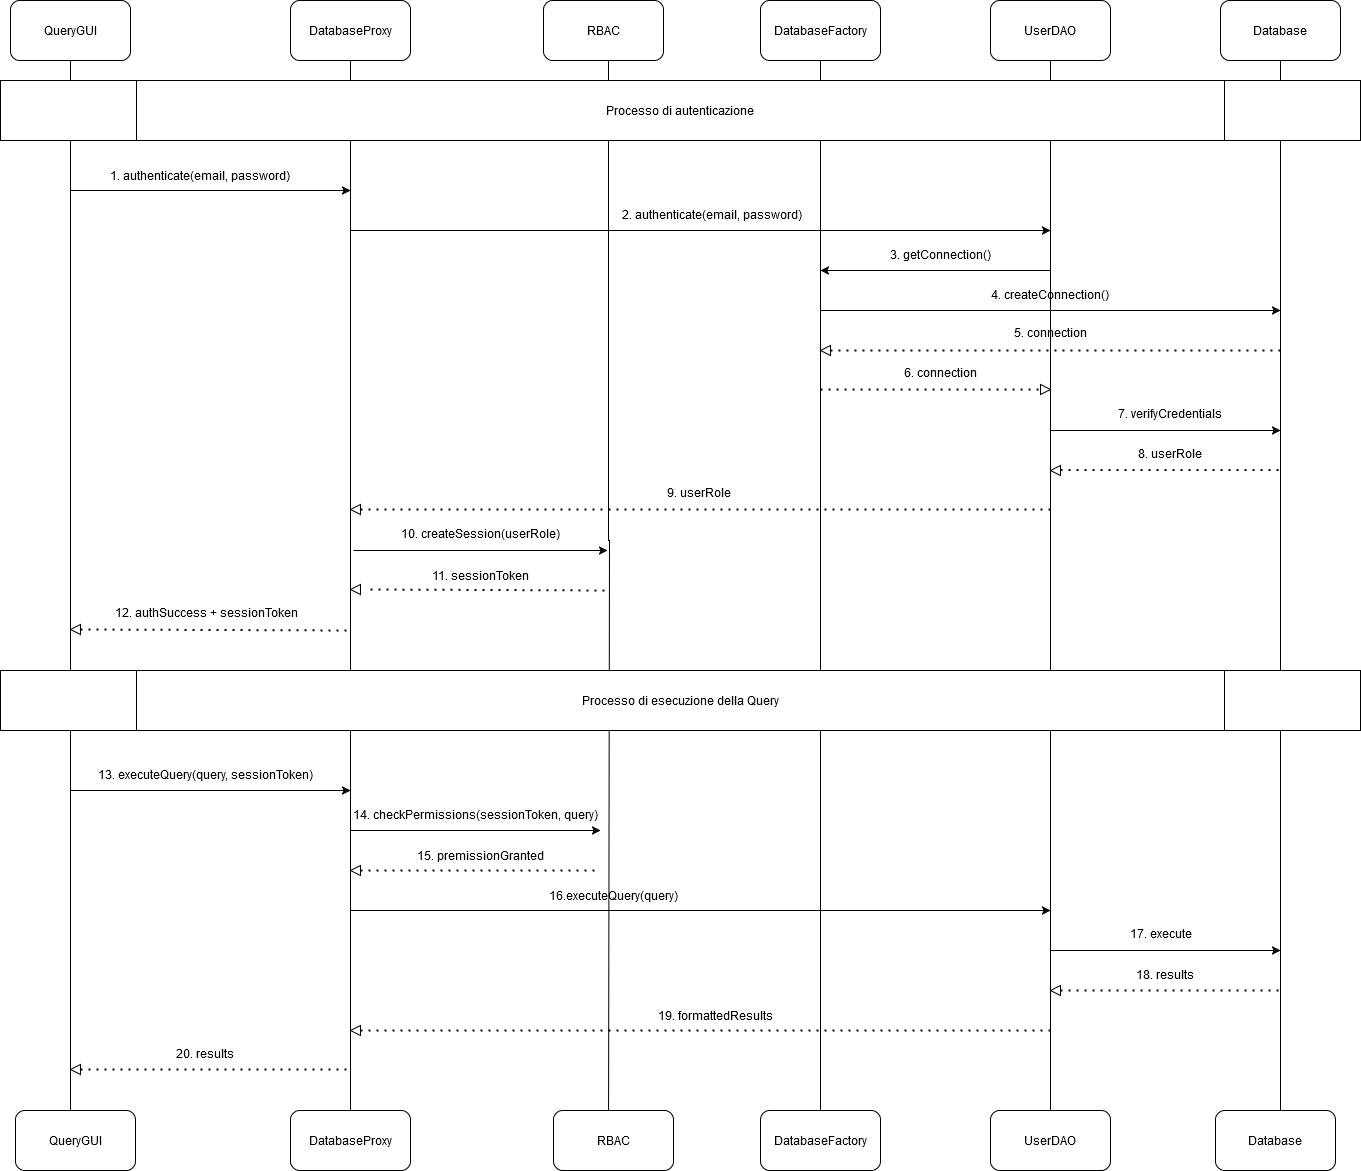

The diagram above was exported from draw.io. Its source (the exported page's mxGraphModel, read from the mxfile embedded in the PNG):
<mxGraphModel dx="3453" dy="787" grid="1" gridSize="10" guides="1" tooltips="1" connect="1" arrows="1" fold="1" page="1" pageScale="1" pageWidth="827" pageHeight="1169" math="0" shadow="0">
  <root>
    <mxCell id="0" />
    <mxCell id="1" parent="0" />
    <mxCell id="q1kCWiZTgGvtr_SKBVRb-2" style="edgeStyle=orthogonalEdgeStyle;rounded=0;orthogonalLoop=1;jettySize=auto;html=1;" parent="1" source="q1kCWiZTgGvtr_SKBVRb-1" edge="1">
      <mxGeometry relative="1" as="geometry">
        <mxPoint x="-1300" y="1170" as="targetPoint" />
      </mxGeometry>
    </mxCell>
    <mxCell id="q1kCWiZTgGvtr_SKBVRb-1" value="QueryGUI" style="rounded=1;whiteSpace=wrap;html=1;" parent="1" vertex="1">
      <mxGeometry x="-1360" y="50" width="120" height="60" as="geometry" />
    </mxCell>
    <mxCell id="q1kCWiZTgGvtr_SKBVRb-4" value="QueryGUI" style="rounded=1;whiteSpace=wrap;html=1;" parent="1" vertex="1">
      <mxGeometry x="-1355" y="1160" width="120" height="60" as="geometry" />
    </mxCell>
    <mxCell id="q1kCWiZTgGvtr_SKBVRb-5" style="edgeStyle=orthogonalEdgeStyle;rounded=0;orthogonalLoop=1;jettySize=auto;html=1;" parent="1" source="q1kCWiZTgGvtr_SKBVRb-6" edge="1">
      <mxGeometry relative="1" as="geometry">
        <mxPoint x="-1020" y="1170" as="targetPoint" />
      </mxGeometry>
    </mxCell>
    <mxCell id="q1kCWiZTgGvtr_SKBVRb-6" value="DatabaseProxy" style="rounded=1;whiteSpace=wrap;html=1;" parent="1" vertex="1">
      <mxGeometry x="-1080" y="50" width="120" height="60" as="geometry" />
    </mxCell>
    <mxCell id="q1kCWiZTgGvtr_SKBVRb-7" value="DatabaseProxy" style="rounded=1;whiteSpace=wrap;html=1;" parent="1" vertex="1">
      <mxGeometry x="-1080" y="1160" width="120" height="60" as="geometry" />
    </mxCell>
    <mxCell id="q1kCWiZTgGvtr_SKBVRb-10" value="RBAC" style="rounded=1;whiteSpace=wrap;html=1;" parent="1" vertex="1">
      <mxGeometry x="-827" y="50" width="120" height="60" as="geometry" />
    </mxCell>
    <mxCell id="q1kCWiZTgGvtr_SKBVRb-12" style="edgeStyle=orthogonalEdgeStyle;rounded=0;orthogonalLoop=1;jettySize=auto;html=1;" parent="1" source="q1kCWiZTgGvtr_SKBVRb-13" edge="1">
      <mxGeometry relative="1" as="geometry">
        <mxPoint x="-550" y="1170" as="targetPoint" />
      </mxGeometry>
    </mxCell>
    <mxCell id="q1kCWiZTgGvtr_SKBVRb-13" value="DatabaseFactory" style="rounded=1;whiteSpace=wrap;html=1;" parent="1" vertex="1">
      <mxGeometry x="-610" y="50" width="120" height="60" as="geometry" />
    </mxCell>
    <mxCell id="q1kCWiZTgGvtr_SKBVRb-14" value="DatabaseFactory" style="rounded=1;whiteSpace=wrap;html=1;" parent="1" vertex="1">
      <mxGeometry x="-610" y="1160" width="120" height="60" as="geometry" />
    </mxCell>
    <mxCell id="q1kCWiZTgGvtr_SKBVRb-15" style="edgeStyle=orthogonalEdgeStyle;rounded=0;orthogonalLoop=1;jettySize=auto;html=1;exitX=0.5;exitY=1;exitDx=0;exitDy=0;" parent="1" source="q1kCWiZTgGvtr_SKBVRb-16" edge="1">
      <mxGeometry relative="1" as="geometry">
        <mxPoint x="-320" y="1170" as="targetPoint" />
      </mxGeometry>
    </mxCell>
    <mxCell id="q1kCWiZTgGvtr_SKBVRb-16" value="UserDAO" style="rounded=1;whiteSpace=wrap;html=1;" parent="1" vertex="1">
      <mxGeometry x="-380" y="50" width="120" height="60" as="geometry" />
    </mxCell>
    <mxCell id="q1kCWiZTgGvtr_SKBVRb-17" value="UserDAO" style="rounded=1;whiteSpace=wrap;html=1;" parent="1" vertex="1">
      <mxGeometry x="-380" y="1160" width="120" height="60" as="geometry" />
    </mxCell>
    <mxCell id="q1kCWiZTgGvtr_SKBVRb-18" style="edgeStyle=orthogonalEdgeStyle;rounded=0;orthogonalLoop=1;jettySize=auto;html=1;" parent="1" source="q1kCWiZTgGvtr_SKBVRb-19" edge="1">
      <mxGeometry relative="1" as="geometry">
        <mxPoint x="-90" y="1170" as="targetPoint" />
      </mxGeometry>
    </mxCell>
    <mxCell id="q1kCWiZTgGvtr_SKBVRb-19" value="Database" style="rounded=1;whiteSpace=wrap;html=1;" parent="1" vertex="1">
      <mxGeometry x="-150" y="50" width="120" height="60" as="geometry" />
    </mxCell>
    <mxCell id="q1kCWiZTgGvtr_SKBVRb-20" value="Database" style="rounded=1;whiteSpace=wrap;html=1;" parent="1" vertex="1">
      <mxGeometry x="-155" y="1160" width="120" height="60" as="geometry" />
    </mxCell>
    <mxCell id="q1kCWiZTgGvtr_SKBVRb-21" value="" style="endArrow=classic;html=1;rounded=0;" parent="1" edge="1">
      <mxGeometry width="50" height="50" relative="1" as="geometry">
        <mxPoint x="-1300" y="240" as="sourcePoint" />
        <mxPoint x="-1020" y="240" as="targetPoint" />
      </mxGeometry>
    </mxCell>
    <mxCell id="q1kCWiZTgGvtr_SKBVRb-23" value="1. authenticate(email, password)" style="text;html=1;align=center;verticalAlign=middle;whiteSpace=wrap;rounded=0;" parent="1" vertex="1">
      <mxGeometry x="-1300" y="210" width="260" height="30" as="geometry" />
    </mxCell>
    <mxCell id="q1kCWiZTgGvtr_SKBVRb-24" value="" style="endArrow=classic;html=1;rounded=0;" parent="1" edge="1">
      <mxGeometry width="50" height="50" relative="1" as="geometry">
        <mxPoint x="-1020" y="280" as="sourcePoint" />
        <mxPoint x="-320" y="280" as="targetPoint" />
      </mxGeometry>
    </mxCell>
    <mxCell id="q1kCWiZTgGvtr_SKBVRb-25" value="2. authenticate(email, password)" style="text;html=1;align=center;verticalAlign=middle;whiteSpace=wrap;rounded=0;" parent="1" vertex="1">
      <mxGeometry x="-788" y="249" width="260" height="30" as="geometry" />
    </mxCell>
    <mxCell id="q1kCWiZTgGvtr_SKBVRb-26" value="" style="endArrow=classic;html=1;rounded=0;" parent="1" edge="1">
      <mxGeometry width="50" height="50" relative="1" as="geometry">
        <mxPoint x="-320" y="320" as="sourcePoint" />
        <mxPoint x="-550" y="320" as="targetPoint" />
      </mxGeometry>
    </mxCell>
    <mxCell id="q1kCWiZTgGvtr_SKBVRb-27" value="3. getConnection()" style="text;html=1;align=center;verticalAlign=middle;whiteSpace=wrap;rounded=0;" parent="1" vertex="1">
      <mxGeometry x="-560" y="289" width="260" height="30" as="geometry" />
    </mxCell>
    <mxCell id="q1kCWiZTgGvtr_SKBVRb-28" value="" style="endArrow=classic;html=1;rounded=0;" parent="1" edge="1">
      <mxGeometry width="50" height="50" relative="1" as="geometry">
        <mxPoint x="-550" y="360" as="sourcePoint" />
        <mxPoint x="-90" y="360" as="targetPoint" />
      </mxGeometry>
    </mxCell>
    <mxCell id="q1kCWiZTgGvtr_SKBVRb-29" value="4. createConnection()" style="text;html=1;align=center;verticalAlign=middle;whiteSpace=wrap;rounded=0;" parent="1" vertex="1">
      <mxGeometry x="-450" y="329" width="260" height="30" as="geometry" />
    </mxCell>
    <mxCell id="q1kCWiZTgGvtr_SKBVRb-30" value="" style="endArrow=none;dashed=1;html=1;dashPattern=1 3;strokeWidth=2;rounded=0;" parent="1" source="q1kCWiZTgGvtr_SKBVRb-31" edge="1">
      <mxGeometry width="50" height="50" relative="1" as="geometry">
        <mxPoint x="-550" y="400" as="sourcePoint" />
        <mxPoint x="-90" y="400" as="targetPoint" />
      </mxGeometry>
    </mxCell>
    <mxCell id="q1kCWiZTgGvtr_SKBVRb-32" value="" style="endArrow=none;dashed=1;html=1;dashPattern=1 3;strokeWidth=2;rounded=0;" parent="1" target="q1kCWiZTgGvtr_SKBVRb-31" edge="1">
      <mxGeometry width="50" height="50" relative="1" as="geometry">
        <mxPoint x="-550" y="400" as="sourcePoint" />
        <mxPoint x="-90" y="400" as="targetPoint" />
      </mxGeometry>
    </mxCell>
    <mxCell id="q1kCWiZTgGvtr_SKBVRb-31" value="" style="triangle;whiteSpace=wrap;html=1;rotation=-180;" parent="1" vertex="1">
      <mxGeometry x="-550" y="395" width="10" height="10" as="geometry" />
    </mxCell>
    <mxCell id="q1kCWiZTgGvtr_SKBVRb-34" value="" style="endArrow=none;dashed=1;html=1;dashPattern=1 3;strokeWidth=2;rounded=0;" parent="1" target="q1kCWiZTgGvtr_SKBVRb-35" edge="1">
      <mxGeometry width="50" height="50" relative="1" as="geometry">
        <mxPoint x="-550" y="439" as="sourcePoint" />
        <mxPoint x="-80" y="410" as="targetPoint" />
      </mxGeometry>
    </mxCell>
    <mxCell id="q1kCWiZTgGvtr_SKBVRb-35" value="" style="triangle;whiteSpace=wrap;html=1;rotation=0;" parent="1" vertex="1">
      <mxGeometry x="-330" y="434" width="10" height="10" as="geometry" />
    </mxCell>
    <mxCell id="q1kCWiZTgGvtr_SKBVRb-36" value="6. connection" style="text;html=1;align=center;verticalAlign=middle;whiteSpace=wrap;rounded=0;" parent="1" vertex="1">
      <mxGeometry x="-560" y="407" width="260" height="30" as="geometry" />
    </mxCell>
    <mxCell id="q1kCWiZTgGvtr_SKBVRb-37" value="" style="endArrow=classic;html=1;rounded=0;" parent="1" edge="1">
      <mxGeometry width="50" height="50" relative="1" as="geometry">
        <mxPoint x="-320" y="480" as="sourcePoint" />
        <mxPoint x="-90" y="480" as="targetPoint" />
      </mxGeometry>
    </mxCell>
    <mxCell id="q1kCWiZTgGvtr_SKBVRb-38" value="7. verifyCredentials" style="text;html=1;align=center;verticalAlign=middle;whiteSpace=wrap;rounded=0;" parent="1" vertex="1">
      <mxGeometry x="-330" y="448" width="260" height="30" as="geometry" />
    </mxCell>
    <mxCell id="q1kCWiZTgGvtr_SKBVRb-33" value="5. connection" style="text;html=1;align=center;verticalAlign=middle;whiteSpace=wrap;rounded=0;" parent="1" vertex="1">
      <mxGeometry x="-450" y="367" width="260" height="30" as="geometry" />
    </mxCell>
    <mxCell id="q1kCWiZTgGvtr_SKBVRb-41" value="" style="triangle;whiteSpace=wrap;html=1;rotation=-180;" parent="1" vertex="1">
      <mxGeometry x="-320" y="515" width="10" height="10" as="geometry" />
    </mxCell>
    <mxCell id="q1kCWiZTgGvtr_SKBVRb-43" value="" style="endArrow=none;dashed=1;html=1;dashPattern=1 3;strokeWidth=2;rounded=0;" parent="1" edge="1">
      <mxGeometry width="50" height="50" relative="1" as="geometry">
        <mxPoint x="-310" y="519.58" as="sourcePoint" />
        <mxPoint x="-90" y="519.58" as="targetPoint" />
      </mxGeometry>
    </mxCell>
    <mxCell id="q1kCWiZTgGvtr_SKBVRb-44" value="8. userRole" style="text;html=1;align=center;verticalAlign=middle;whiteSpace=wrap;rounded=0;" parent="1" vertex="1">
      <mxGeometry x="-330" y="488" width="260" height="30" as="geometry" />
    </mxCell>
    <mxCell id="q1kCWiZTgGvtr_SKBVRb-45" value="" style="triangle;whiteSpace=wrap;html=1;rotation=-180;" parent="1" vertex="1">
      <mxGeometry x="-1020" y="554" width="10" height="10" as="geometry" />
    </mxCell>
    <mxCell id="q1kCWiZTgGvtr_SKBVRb-46" value="" style="endArrow=none;dashed=1;html=1;dashPattern=1 3;strokeWidth=2;rounded=0;exitX=0;exitY=0.5;exitDx=0;exitDy=0;" parent="1" source="q1kCWiZTgGvtr_SKBVRb-45" edge="1">
      <mxGeometry width="50" height="50" relative="1" as="geometry">
        <mxPoint x="-860" y="410" as="sourcePoint" />
        <mxPoint x="-319.04761904761904" y="559" as="targetPoint" />
      </mxGeometry>
    </mxCell>
    <mxCell id="q1kCWiZTgGvtr_SKBVRb-47" value="9. userRole" style="text;html=1;align=center;verticalAlign=middle;whiteSpace=wrap;rounded=0;" parent="1" vertex="1">
      <mxGeometry x="-720" y="527" width="97" height="30" as="geometry" />
    </mxCell>
    <mxCell id="q1kCWiZTgGvtr_SKBVRb-48" value="" style="endArrow=classic;html=1;rounded=0;" parent="1" edge="1">
      <mxGeometry width="50" height="50" relative="1" as="geometry">
        <mxPoint x="-1017" y="600" as="sourcePoint" />
        <mxPoint x="-763" y="600" as="targetPoint" />
      </mxGeometry>
    </mxCell>
    <mxCell id="q1kCWiZTgGvtr_SKBVRb-51" value="10. createSession(userRole)" style="text;html=1;align=center;verticalAlign=middle;whiteSpace=wrap;rounded=0;" parent="1" vertex="1">
      <mxGeometry x="-980" y="568" width="180" height="30" as="geometry" />
    </mxCell>
    <mxCell id="q1kCWiZTgGvtr_SKBVRb-52" value="" style="triangle;whiteSpace=wrap;html=1;rotation=-180;" parent="1" vertex="1">
      <mxGeometry x="-1020" y="634" width="10" height="10" as="geometry" />
    </mxCell>
    <mxCell id="q1kCWiZTgGvtr_SKBVRb-53" value="" style="endArrow=none;dashed=1;html=1;dashPattern=1 3;strokeWidth=2;rounded=0;exitX=0;exitY=0.5;exitDx=0;exitDy=0;" parent="1" edge="1">
      <mxGeometry width="50" height="50" relative="1" as="geometry">
        <mxPoint x="-1000" y="639" as="sourcePoint" />
        <mxPoint x="-760" y="640" as="targetPoint" />
      </mxGeometry>
    </mxCell>
    <mxCell id="q1kCWiZTgGvtr_SKBVRb-54" value="11. sessionToken" style="text;html=1;align=center;verticalAlign=middle;whiteSpace=wrap;rounded=0;" parent="1" vertex="1">
      <mxGeometry x="-980" y="610" width="180" height="30" as="geometry" />
    </mxCell>
    <mxCell id="q1kCWiZTgGvtr_SKBVRb-59" value="" style="triangle;whiteSpace=wrap;html=1;rotation=-180;" parent="1" vertex="1">
      <mxGeometry x="-1300" y="674" width="10" height="10" as="geometry" />
    </mxCell>
    <mxCell id="q1kCWiZTgGvtr_SKBVRb-60" value="" style="endArrow=none;dashed=1;html=1;dashPattern=1 3;strokeWidth=2;rounded=0;exitX=0;exitY=0.5;exitDx=0;exitDy=0;" parent="1" source="q1kCWiZTgGvtr_SKBVRb-59" edge="1">
      <mxGeometry width="50" height="50" relative="1" as="geometry">
        <mxPoint x="-1290" y="677" as="sourcePoint" />
        <mxPoint x="-1020" y="680" as="targetPoint" />
      </mxGeometry>
    </mxCell>
    <mxCell id="q1kCWiZTgGvtr_SKBVRb-61" value="12. authSuccess + sessionToken" style="text;html=1;align=center;verticalAlign=middle;whiteSpace=wrap;rounded=0;" parent="1" vertex="1">
      <mxGeometry x="-1269" y="647" width="210" height="30" as="geometry" />
    </mxCell>
    <mxCell id="q1kCWiZTgGvtr_SKBVRb-66" value="" style="endArrow=classic;html=1;rounded=0;" parent="1" edge="1">
      <mxGeometry width="50" height="50" relative="1" as="geometry">
        <mxPoint x="-1300" y="840" as="sourcePoint" />
        <mxPoint x="-1020" y="840" as="targetPoint" />
      </mxGeometry>
    </mxCell>
    <mxCell id="q1kCWiZTgGvtr_SKBVRb-67" value="13. executeQuery(query, sessionToken)" style="text;html=1;align=center;verticalAlign=middle;whiteSpace=wrap;rounded=0;" parent="1" vertex="1">
      <mxGeometry x="-1280" y="809" width="230" height="30" as="geometry" />
    </mxCell>
    <mxCell id="q1kCWiZTgGvtr_SKBVRb-69" value="" style="endArrow=classic;html=1;rounded=0;" parent="1" edge="1">
      <mxGeometry width="50" height="50" relative="1" as="geometry">
        <mxPoint x="-1020" y="880" as="sourcePoint" />
        <mxPoint x="-770" y="880" as="targetPoint" />
      </mxGeometry>
    </mxCell>
    <mxCell id="q1kCWiZTgGvtr_SKBVRb-70" value="14. checkPermissions(sessionToken, query)" style="text;html=1;align=center;verticalAlign=middle;whiteSpace=wrap;rounded=0;" parent="1" vertex="1">
      <mxGeometry x="-1020" y="849" width="250" height="30" as="geometry" />
    </mxCell>
    <mxCell id="q1kCWiZTgGvtr_SKBVRb-71" value="" style="triangle;whiteSpace=wrap;html=1;rotation=-180;" parent="1" vertex="1">
      <mxGeometry x="-1020" y="915" width="10" height="10" as="geometry" />
    </mxCell>
    <mxCell id="q1kCWiZTgGvtr_SKBVRb-72" value="" style="endArrow=none;dashed=1;html=1;dashPattern=1 3;strokeWidth=2;rounded=0;exitX=0;exitY=0.5;exitDx=0;exitDy=0;" parent="1" source="q1kCWiZTgGvtr_SKBVRb-71" edge="1">
      <mxGeometry width="50" height="50" relative="1" as="geometry">
        <mxPoint x="-970" y="940" as="sourcePoint" />
        <mxPoint x="-770" y="920" as="targetPoint" />
      </mxGeometry>
    </mxCell>
    <mxCell id="q1kCWiZTgGvtr_SKBVRb-75" value="15. premissionGranted" style="text;html=1;align=center;verticalAlign=middle;whiteSpace=wrap;rounded=0;" parent="1" vertex="1">
      <mxGeometry x="-1015" y="890" width="250" height="30" as="geometry" />
    </mxCell>
    <mxCell id="q1kCWiZTgGvtr_SKBVRb-76" value="" style="endArrow=classic;html=1;rounded=0;" parent="1" edge="1">
      <mxGeometry width="50" height="50" relative="1" as="geometry">
        <mxPoint x="-1020" y="960" as="sourcePoint" />
        <mxPoint x="-320" y="960" as="targetPoint" />
      </mxGeometry>
    </mxCell>
    <mxCell id="q1kCWiZTgGvtr_SKBVRb-82" value="" style="edgeStyle=orthogonalEdgeStyle;rounded=0;orthogonalLoop=1;jettySize=auto;html=1;" parent="1" edge="1">
      <mxGeometry relative="1" as="geometry">
        <mxPoint x="-762" y="1170" as="targetPoint" />
        <mxPoint x="-762.030303030303" y="110" as="sourcePoint" />
        <Array as="points">
          <mxPoint x="-762" y="590" />
          <mxPoint x="-761" y="590" />
          <mxPoint x="-761" y="1170" />
        </Array>
      </mxGeometry>
    </mxCell>
    <mxCell id="q1kCWiZTgGvtr_SKBVRb-81" value="19. formattedResults" style="text;html=1;align=center;verticalAlign=middle;whiteSpace=wrap;rounded=0;" parent="1" vertex="1">
      <mxGeometry x="-780" y="1050" width="250" height="30" as="geometry" />
    </mxCell>
    <mxCell id="q1kCWiZTgGvtr_SKBVRb-83" value="" style="endArrow=classic;html=1;rounded=0;" parent="1" edge="1">
      <mxGeometry width="50" height="50" relative="1" as="geometry">
        <mxPoint x="-320" y="1000" as="sourcePoint" />
        <mxPoint x="-90" y="1000" as="targetPoint" />
      </mxGeometry>
    </mxCell>
    <mxCell id="q1kCWiZTgGvtr_SKBVRb-84" value="17. execute" style="text;html=1;align=center;verticalAlign=middle;whiteSpace=wrap;rounded=0;" parent="1" vertex="1">
      <mxGeometry x="-334" y="968" width="250" height="30" as="geometry" />
    </mxCell>
    <mxCell id="q1kCWiZTgGvtr_SKBVRb-86" value="" style="triangle;whiteSpace=wrap;html=1;rotation=-180;" parent="1" vertex="1">
      <mxGeometry x="-320" y="1035" width="10" height="10" as="geometry" />
    </mxCell>
    <mxCell id="q1kCWiZTgGvtr_SKBVRb-88" value="" style="endArrow=none;dashed=1;html=1;dashPattern=1 3;strokeWidth=2;rounded=0;" parent="1" edge="1">
      <mxGeometry width="50" height="50" relative="1" as="geometry">
        <mxPoint x="-310" y="1040" as="sourcePoint" />
        <mxPoint x="-90" y="1040" as="targetPoint" />
      </mxGeometry>
    </mxCell>
    <mxCell id="q1kCWiZTgGvtr_SKBVRb-91" value="18. results" style="text;html=1;align=center;verticalAlign=middle;whiteSpace=wrap;rounded=0;" parent="1" vertex="1">
      <mxGeometry x="-330" y="1009" width="250" height="30" as="geometry" />
    </mxCell>
    <mxCell id="q1kCWiZTgGvtr_SKBVRb-92" value="" style="triangle;whiteSpace=wrap;html=1;rotation=-180;" parent="1" vertex="1">
      <mxGeometry x="-1020" y="1075" width="10" height="10" as="geometry" />
    </mxCell>
    <mxCell id="q1kCWiZTgGvtr_SKBVRb-93" value="" style="endArrow=none;dashed=1;html=1;dashPattern=1 3;strokeWidth=2;rounded=0;exitX=0;exitY=0.5;exitDx=0;exitDy=0;" parent="1" source="q1kCWiZTgGvtr_SKBVRb-92" edge="1">
      <mxGeometry width="50" height="50" relative="1" as="geometry">
        <mxPoint x="-620" y="890" as="sourcePoint" />
        <mxPoint x="-320" y="1080" as="targetPoint" />
      </mxGeometry>
    </mxCell>
    <mxCell id="q1kCWiZTgGvtr_SKBVRb-94" value="16.executeQuery(query)" style="text;html=1;align=center;verticalAlign=middle;whiteSpace=wrap;rounded=0;" parent="1" vertex="1">
      <mxGeometry x="-882" y="930" width="250" height="30" as="geometry" />
    </mxCell>
    <mxCell id="q1kCWiZTgGvtr_SKBVRb-95" value="" style="triangle;whiteSpace=wrap;html=1;rotation=-180;" parent="1" vertex="1">
      <mxGeometry x="-1300" y="1114" width="10" height="10" as="geometry" />
    </mxCell>
    <mxCell id="q1kCWiZTgGvtr_SKBVRb-96" value="" style="endArrow=none;dashed=1;html=1;dashPattern=1 3;strokeWidth=2;rounded=0;exitX=0;exitY=0.5;exitDx=0;exitDy=0;" parent="1" source="q1kCWiZTgGvtr_SKBVRb-95" edge="1">
      <mxGeometry width="50" height="50" relative="1" as="geometry">
        <mxPoint x="-1120" y="1040" as="sourcePoint" />
        <mxPoint x="-1020" y="1119" as="targetPoint" />
      </mxGeometry>
    </mxCell>
    <mxCell id="q1kCWiZTgGvtr_SKBVRb-97" value="20. results" style="text;html=1;align=center;verticalAlign=middle;whiteSpace=wrap;rounded=0;" parent="1" vertex="1">
      <mxGeometry x="-1195" y="1088" width="60" height="30" as="geometry" />
    </mxCell>
    <mxCell id="q1kCWiZTgGvtr_SKBVRb-11" value="RBAC" style="rounded=1;whiteSpace=wrap;html=1;" parent="1" vertex="1">
      <mxGeometry x="-817" y="1160" width="120" height="60" as="geometry" />
    </mxCell>
    <mxCell id="q1kCWiZTgGvtr_SKBVRb-98" value="Processo di autenticazione" style="shape=process;whiteSpace=wrap;html=1;backgroundOutline=1;" parent="1" vertex="1">
      <mxGeometry x="-1370" y="130" width="1360" height="60" as="geometry" />
    </mxCell>
    <mxCell id="q1kCWiZTgGvtr_SKBVRb-65" value="Processo di esecuzione della Query" style="shape=process;whiteSpace=wrap;html=1;backgroundOutline=1;" parent="1" vertex="1">
      <mxGeometry x="-1370" y="720" width="1360" height="60" as="geometry" />
    </mxCell>
  </root>
</mxGraphModel>